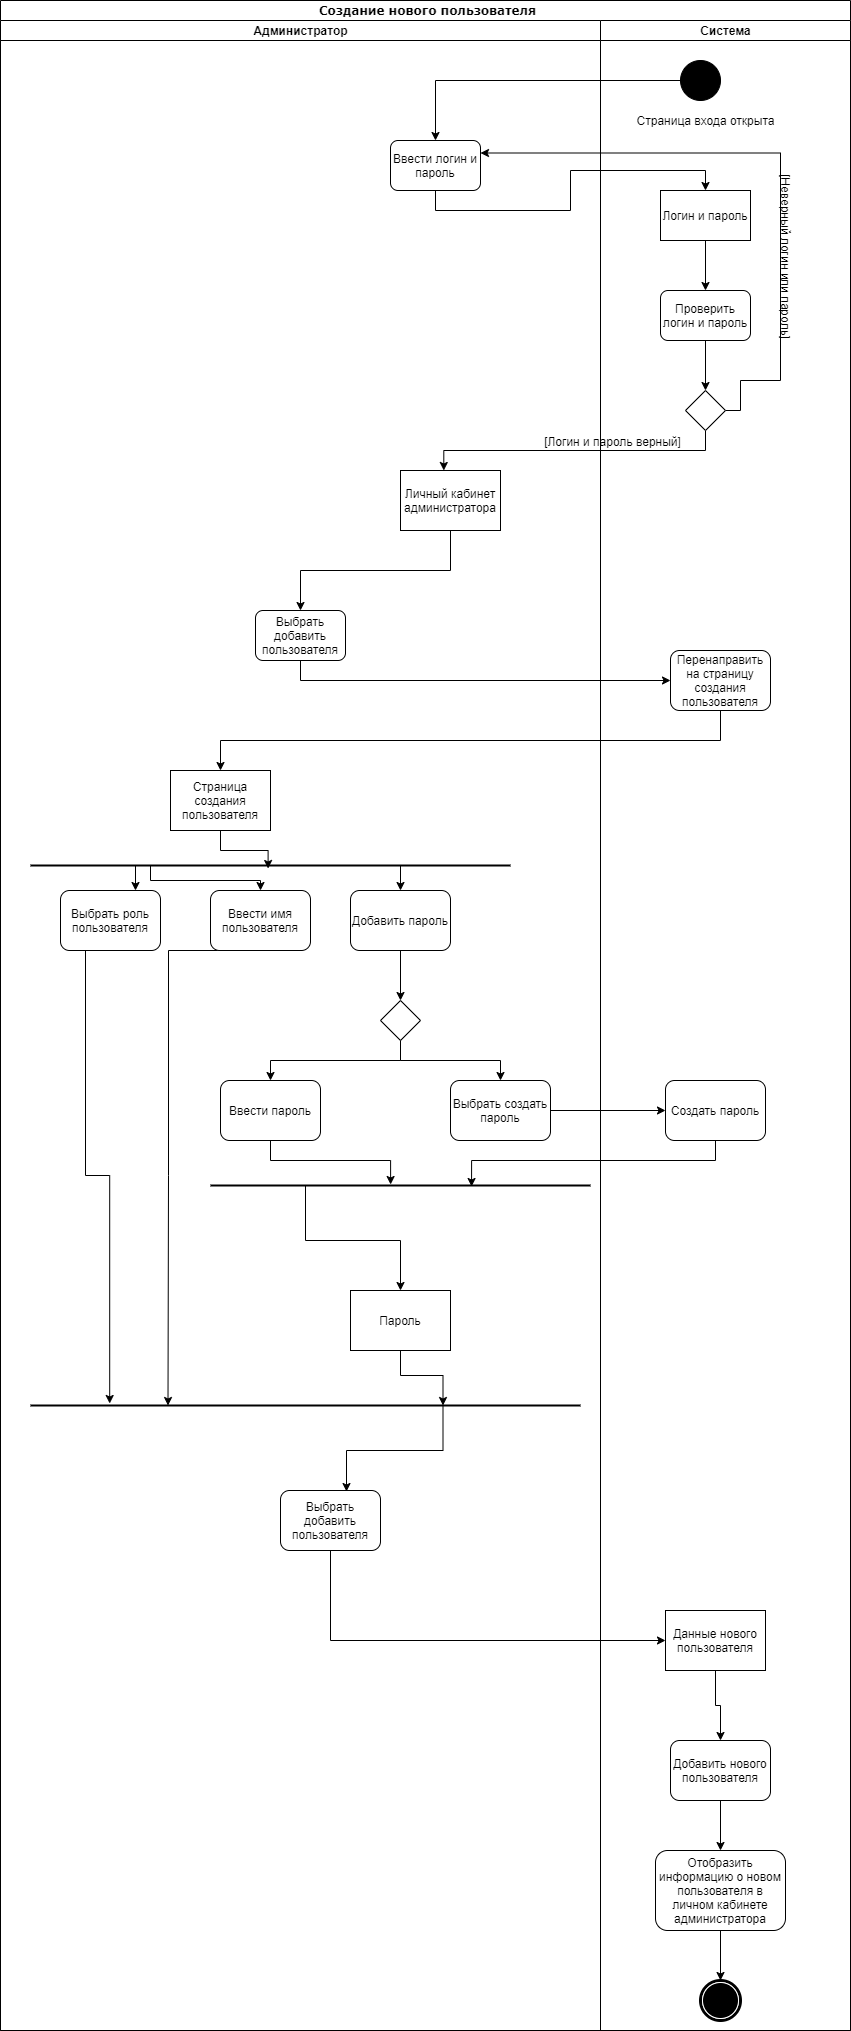

The diagram above was exported from draw.io. Its source (the exported page's mxGraphModel, read from the mxfile embedded in the PNG):
<mxGraphModel dx="1618" dy="482" grid="1" gridSize="10" guides="1" tooltips="1" connect="1" arrows="1" fold="1" page="1" pageScale="1" pageWidth="850" pageHeight="1100" background="#ffffff" math="0" shadow="0">
  <root>
    <mxCell id="0" />
    <mxCell id="1" parent="0" />
    <mxCell id="1c1d494c118603dd-1" value="&amp;nbsp;Создание нового пользователя" style="swimlane;html=1;childLayout=stackLayout;startSize=20;rounded=0;shadow=0;comic=0;labelBackgroundColor=none;strokeWidth=1;fontFamily=Verdana;fontSize=12;align=center;" parent="1" vertex="1">
      <mxGeometry x="-450" y="20" width="850" height="2030" as="geometry" />
    </mxCell>
    <mxCell id="HZATNxb7xMm6bSEDszqA-17" style="edgeStyle=orthogonalEdgeStyle;rounded=0;orthogonalLoop=1;jettySize=auto;html=1;exitX=0.5;exitY=1;exitDx=0;exitDy=0;" parent="1c1d494c118603dd-1" source="HZATNxb7xMm6bSEDszqA-3" target="HZATNxb7xMm6bSEDszqA-16" edge="1">
      <mxGeometry relative="1" as="geometry" />
    </mxCell>
    <mxCell id="HZATNxb7xMm6bSEDszqA-20" style="edgeStyle=orthogonalEdgeStyle;rounded=0;orthogonalLoop=1;jettySize=auto;html=1;exitX=0.5;exitY=1;exitDx=0;exitDy=0;" parent="1c1d494c118603dd-1" source="HZATNxb7xMm6bSEDszqA-16" target="HZATNxb7xMm6bSEDszqA-19" edge="1">
      <mxGeometry relative="1" as="geometry" />
    </mxCell>
    <mxCell id="1c1d494c118603dd-3" value="Администратор" style="swimlane;html=1;startSize=20;" parent="1c1d494c118603dd-1" vertex="1">
      <mxGeometry y="20" width="600" height="2010" as="geometry" />
    </mxCell>
    <mxCell id="HZATNxb7xMm6bSEDszqA-56" style="edgeStyle=orthogonalEdgeStyle;rounded=0;orthogonalLoop=1;jettySize=auto;html=1;exitX=0.5;exitY=1;exitDx=0;exitDy=0;entryX=0.25;entryY=0.5;entryDx=0;entryDy=0;entryPerimeter=0;" parent="1c1d494c118603dd-3" source="HZATNxb7xMm6bSEDszqA-26" target="HZATNxb7xMm6bSEDszqA-54" edge="1">
      <mxGeometry relative="1" as="geometry">
        <Array as="points">
          <mxPoint x="168" y="930" />
          <mxPoint x="168" y="1155" />
        </Array>
      </mxGeometry>
    </mxCell>
    <mxCell id="HZATNxb7xMm6bSEDszqA-26" value="Ввести имя пользователя" style="shape=ext;rounded=1;html=1;whiteSpace=wrap;" parent="1c1d494c118603dd-3" vertex="1">
      <mxGeometry x="210" y="870" width="100" height="60" as="geometry" />
    </mxCell>
    <mxCell id="HZATNxb7xMm6bSEDszqA-34" style="edgeStyle=orthogonalEdgeStyle;rounded=0;orthogonalLoop=1;jettySize=auto;html=1;exitX=0.25;exitY=0.5;exitDx=0;exitDy=0;exitPerimeter=0;entryX=0.75;entryY=0;entryDx=0;entryDy=0;" parent="1c1d494c118603dd-3" source="HZATNxb7xMm6bSEDszqA-29" target="HZATNxb7xMm6bSEDszqA-24" edge="1">
      <mxGeometry relative="1" as="geometry" />
    </mxCell>
    <mxCell id="HZATNxb7xMm6bSEDszqA-36" style="edgeStyle=orthogonalEdgeStyle;rounded=0;orthogonalLoop=1;jettySize=auto;html=1;exitX=0.75;exitY=0.5;exitDx=0;exitDy=0;exitPerimeter=0;entryX=0.5;entryY=0;entryDx=0;entryDy=0;" parent="1c1d494c118603dd-3" source="HZATNxb7xMm6bSEDszqA-29" target="HZATNxb7xMm6bSEDszqA-33" edge="1">
      <mxGeometry relative="1" as="geometry" />
    </mxCell>
    <mxCell id="HZATNxb7xMm6bSEDszqA-37" style="edgeStyle=orthogonalEdgeStyle;rounded=0;orthogonalLoop=1;jettySize=auto;html=1;exitX=0.25;exitY=0.5;exitDx=0;exitDy=0;exitPerimeter=0;entryX=0.5;entryY=0;entryDx=0;entryDy=0;" parent="1c1d494c118603dd-3" source="HZATNxb7xMm6bSEDszqA-29" target="HZATNxb7xMm6bSEDszqA-26" edge="1">
      <mxGeometry relative="1" as="geometry">
        <Array as="points">
          <mxPoint x="150" y="860" />
          <mxPoint x="260" y="860" />
        </Array>
      </mxGeometry>
    </mxCell>
    <mxCell id="HZATNxb7xMm6bSEDszqA-29" value="" style="line;strokeWidth=2;html=1;" parent="1c1d494c118603dd-3" vertex="1">
      <mxGeometry x="30" y="840" width="480" height="10" as="geometry" />
    </mxCell>
    <mxCell id="HZATNxb7xMm6bSEDszqA-55" style="edgeStyle=orthogonalEdgeStyle;rounded=0;orthogonalLoop=1;jettySize=auto;html=1;exitX=0.25;exitY=1;exitDx=0;exitDy=0;entryX=0.144;entryY=0.3;entryDx=0;entryDy=0;entryPerimeter=0;" parent="1c1d494c118603dd-3" source="HZATNxb7xMm6bSEDszqA-24" target="HZATNxb7xMm6bSEDszqA-54" edge="1">
      <mxGeometry relative="1" as="geometry" />
    </mxCell>
    <mxCell id="HZATNxb7xMm6bSEDszqA-24" value="Выбрать роль пользователя" style="shape=ext;rounded=1;html=1;whiteSpace=wrap;" parent="1c1d494c118603dd-3" vertex="1">
      <mxGeometry x="60" y="870" width="100" height="60" as="geometry" />
    </mxCell>
    <mxCell id="HZATNxb7xMm6bSEDszqA-30" style="edgeStyle=orthogonalEdgeStyle;rounded=0;orthogonalLoop=1;jettySize=auto;html=1;exitX=0.5;exitY=1;exitDx=0;exitDy=0;entryX=0.495;entryY=0.8;entryDx=0;entryDy=0;entryPerimeter=0;" parent="1c1d494c118603dd-3" source="HZATNxb7xMm6bSEDszqA-21" target="HZATNxb7xMm6bSEDszqA-29" edge="1">
      <mxGeometry relative="1" as="geometry" />
    </mxCell>
    <mxCell id="HZATNxb7xMm6bSEDszqA-21" value="Страница создания пользователя" style="rounded=0;whiteSpace=wrap;html=1;" parent="1c1d494c118603dd-3" vertex="1">
      <mxGeometry x="170" y="750" width="100" height="60" as="geometry" />
    </mxCell>
    <mxCell id="HZATNxb7xMm6bSEDszqA-52" style="edgeStyle=orthogonalEdgeStyle;rounded=0;orthogonalLoop=1;jettySize=auto;html=1;exitX=0.5;exitY=1;exitDx=0;exitDy=0;entryX=0.474;entryY=0.4;entryDx=0;entryDy=0;entryPerimeter=0;" parent="1c1d494c118603dd-3" source="HZATNxb7xMm6bSEDszqA-41" target="HZATNxb7xMm6bSEDszqA-50" edge="1">
      <mxGeometry relative="1" as="geometry" />
    </mxCell>
    <mxCell id="HZATNxb7xMm6bSEDszqA-41" value="Ввести пароль " style="shape=ext;rounded=1;html=1;whiteSpace=wrap;" parent="1c1d494c118603dd-3" vertex="1">
      <mxGeometry x="220" y="1060" width="100" height="60" as="geometry" />
    </mxCell>
    <mxCell id="HZATNxb7xMm6bSEDszqA-16" value="Выбрать добавить пользователя" style="shape=ext;rounded=1;html=1;whiteSpace=wrap;" parent="1c1d494c118603dd-3" vertex="1">
      <mxGeometry x="255" y="590" width="90" height="50" as="geometry" />
    </mxCell>
    <mxCell id="HZATNxb7xMm6bSEDszqA-42" style="edgeStyle=orthogonalEdgeStyle;rounded=0;orthogonalLoop=1;jettySize=auto;html=1;exitX=0.5;exitY=1;exitDx=0;exitDy=0;" parent="1c1d494c118603dd-3" source="HZATNxb7xMm6bSEDszqA-39" target="HZATNxb7xMm6bSEDszqA-41" edge="1">
      <mxGeometry relative="1" as="geometry" />
    </mxCell>
    <mxCell id="HZATNxb7xMm6bSEDszqA-45" style="edgeStyle=orthogonalEdgeStyle;rounded=0;orthogonalLoop=1;jettySize=auto;html=1;exitX=0.5;exitY=1;exitDx=0;exitDy=0;" parent="1c1d494c118603dd-3" source="HZATNxb7xMm6bSEDszqA-39" target="HZATNxb7xMm6bSEDszqA-44" edge="1">
      <mxGeometry relative="1" as="geometry" />
    </mxCell>
    <mxCell id="HZATNxb7xMm6bSEDszqA-57" style="edgeStyle=orthogonalEdgeStyle;rounded=0;orthogonalLoop=1;jettySize=auto;html=1;exitX=0.5;exitY=1;exitDx=0;exitDy=0;entryX=0.75;entryY=0.5;entryDx=0;entryDy=0;entryPerimeter=0;" parent="1c1d494c118603dd-3" source="HZATNxb7xMm6bSEDszqA-49" target="HZATNxb7xMm6bSEDszqA-54" edge="1">
      <mxGeometry relative="1" as="geometry" />
    </mxCell>
    <mxCell id="HZATNxb7xMm6bSEDszqA-58" value="Выбрать добавить пользователя" style="shape=ext;rounded=1;html=1;whiteSpace=wrap;" parent="1c1d494c118603dd-3" vertex="1">
      <mxGeometry x="280" y="1470" width="100" height="60" as="geometry" />
    </mxCell>
    <mxCell id="HZATNxb7xMm6bSEDszqA-49" value="Пароль" style="rounded=0;whiteSpace=wrap;html=1;" parent="1c1d494c118603dd-3" vertex="1">
      <mxGeometry x="350" y="1270" width="100" height="60" as="geometry" />
    </mxCell>
    <mxCell id="HZATNxb7xMm6bSEDszqA-39" value="" style="rhombus;whiteSpace=wrap;html=1;" parent="1c1d494c118603dd-3" vertex="1">
      <mxGeometry x="380" y="980" width="40" height="40" as="geometry" />
    </mxCell>
    <mxCell id="HZATNxb7xMm6bSEDszqA-40" style="edgeStyle=orthogonalEdgeStyle;rounded=0;orthogonalLoop=1;jettySize=auto;html=1;exitX=0.5;exitY=1;exitDx=0;exitDy=0;" parent="1c1d494c118603dd-3" source="HZATNxb7xMm6bSEDszqA-33" target="HZATNxb7xMm6bSEDszqA-39" edge="1">
      <mxGeometry relative="1" as="geometry" />
    </mxCell>
    <mxCell id="HZATNxb7xMm6bSEDszqA-33" value="Добавить пароль" style="shape=ext;rounded=1;html=1;whiteSpace=wrap;" parent="1c1d494c118603dd-3" vertex="1">
      <mxGeometry x="350" y="870" width="100" height="60" as="geometry" />
    </mxCell>
    <mxCell id="HZATNxb7xMm6bSEDszqA-44" value="Выбрать создать пароль" style="shape=ext;rounded=1;html=1;whiteSpace=wrap;" parent="1c1d494c118603dd-3" vertex="1">
      <mxGeometry x="450" y="1060" width="100" height="60" as="geometry" />
    </mxCell>
    <mxCell id="HZATNxb7xMm6bSEDszqA-53" style="edgeStyle=orthogonalEdgeStyle;rounded=0;orthogonalLoop=1;jettySize=auto;html=1;exitX=0.25;exitY=0.5;exitDx=0;exitDy=0;exitPerimeter=0;" parent="1c1d494c118603dd-3" source="HZATNxb7xMm6bSEDszqA-50" target="HZATNxb7xMm6bSEDszqA-49" edge="1">
      <mxGeometry relative="1" as="geometry" />
    </mxCell>
    <mxCell id="HZATNxb7xMm6bSEDszqA-50" value="" style="line;strokeWidth=2;html=1;" parent="1c1d494c118603dd-3" vertex="1">
      <mxGeometry x="210" y="1160" width="380" height="10" as="geometry" />
    </mxCell>
    <mxCell id="HZATNxb7xMm6bSEDszqA-59" style="edgeStyle=orthogonalEdgeStyle;rounded=0;orthogonalLoop=1;jettySize=auto;html=1;exitX=0.75;exitY=0.5;exitDx=0;exitDy=0;exitPerimeter=0;entryX=0.66;entryY=0.017;entryDx=0;entryDy=0;entryPerimeter=0;" parent="1c1d494c118603dd-3" source="HZATNxb7xMm6bSEDszqA-54" target="HZATNxb7xMm6bSEDszqA-58" edge="1">
      <mxGeometry relative="1" as="geometry" />
    </mxCell>
    <mxCell id="HZATNxb7xMm6bSEDszqA-54" value="" style="line;strokeWidth=2;html=1;" parent="1c1d494c118603dd-3" vertex="1">
      <mxGeometry x="30" y="1380" width="550" height="10" as="geometry" />
    </mxCell>
    <mxCell id="HZATNxb7xMm6bSEDszqA-22" style="edgeStyle=orthogonalEdgeStyle;rounded=0;orthogonalLoop=1;jettySize=auto;html=1;exitX=0.5;exitY=1;exitDx=0;exitDy=0;entryX=0.5;entryY=0;entryDx=0;entryDy=0;" parent="1c1d494c118603dd-1" source="HZATNxb7xMm6bSEDszqA-19" target="HZATNxb7xMm6bSEDszqA-21" edge="1">
      <mxGeometry relative="1" as="geometry" />
    </mxCell>
    <mxCell id="HZATNxb7xMm6bSEDszqA-48" style="edgeStyle=orthogonalEdgeStyle;rounded=0;orthogonalLoop=1;jettySize=auto;html=1;exitX=1;exitY=0.5;exitDx=0;exitDy=0;" parent="1c1d494c118603dd-1" source="HZATNxb7xMm6bSEDszqA-44" target="HZATNxb7xMm6bSEDszqA-47" edge="1">
      <mxGeometry relative="1" as="geometry" />
    </mxCell>
    <mxCell id="HZATNxb7xMm6bSEDszqA-51" style="edgeStyle=orthogonalEdgeStyle;rounded=0;orthogonalLoop=1;jettySize=auto;html=1;exitX=0.5;exitY=1;exitDx=0;exitDy=0;entryX=0.687;entryY=0.6;entryDx=0;entryDy=0;entryPerimeter=0;" parent="1c1d494c118603dd-1" source="HZATNxb7xMm6bSEDszqA-47" target="HZATNxb7xMm6bSEDszqA-50" edge="1">
      <mxGeometry relative="1" as="geometry" />
    </mxCell>
    <mxCell id="1c1d494c118603dd-4" value="Система" style="swimlane;html=1;startSize=20;" parent="1c1d494c118603dd-1" vertex="1">
      <mxGeometry x="600" y="20" width="250" height="2010" as="geometry" />
    </mxCell>
    <mxCell id="HZATNxb7xMm6bSEDszqA-2" value="Ввести логин и пароль" style="shape=ext;rounded=1;html=1;whiteSpace=wrap;" parent="1c1d494c118603dd-4" vertex="1">
      <mxGeometry x="-210" y="120" width="90" height="50" as="geometry" />
    </mxCell>
    <mxCell id="HZATNxb7xMm6bSEDszqA-3" value="Личный кабинет администратора" style="rounded=0;whiteSpace=wrap;html=1;" parent="1c1d494c118603dd-4" vertex="1">
      <mxGeometry x="-200" y="450" width="100" height="60" as="geometry" />
    </mxCell>
    <mxCell id="HZATNxb7xMm6bSEDszqA-4" style="edgeStyle=orthogonalEdgeStyle;rounded=0;orthogonalLoop=1;jettySize=auto;html=1;exitX=0;exitY=0.5;exitDx=0;exitDy=0;" parent="1c1d494c118603dd-4" source="60571a20871a0731-4" target="HZATNxb7xMm6bSEDszqA-2" edge="1">
      <mxGeometry relative="1" as="geometry">
        <mxPoint x="85" y="60" as="sourcePoint" />
      </mxGeometry>
    </mxCell>
    <mxCell id="HZATNxb7xMm6bSEDszqA-5" style="edgeStyle=orthogonalEdgeStyle;rounded=0;orthogonalLoop=1;jettySize=auto;html=1;exitX=0.5;exitY=1;exitDx=0;exitDy=0;entryX=0.5;entryY=0;entryDx=0;entryDy=0;" parent="1c1d494c118603dd-4" source="HZATNxb7xMm6bSEDszqA-2" target="HZATNxb7xMm6bSEDszqA-9" edge="1">
      <mxGeometry relative="1" as="geometry">
        <mxPoint x="-110" y="160" as="targetPoint" />
      </mxGeometry>
    </mxCell>
    <mxCell id="HZATNxb7xMm6bSEDszqA-6" style="edgeStyle=orthogonalEdgeStyle;rounded=0;orthogonalLoop=1;jettySize=auto;html=1;exitX=1;exitY=0.5;exitDx=0;exitDy=0;entryX=1;entryY=0.25;entryDx=0;entryDy=0;" parent="1c1d494c118603dd-4" source="HZATNxb7xMm6bSEDszqA-12" target="HZATNxb7xMm6bSEDszqA-2" edge="1">
      <mxGeometry relative="1" as="geometry">
        <Array as="points">
          <mxPoint x="140" y="360" />
          <mxPoint x="180" y="360" />
          <mxPoint x="180" y="133" />
        </Array>
      </mxGeometry>
    </mxCell>
    <mxCell id="HZATNxb7xMm6bSEDszqA-7" value="[Неверный логин или пароль]" style="text;html=1;align=center;verticalAlign=middle;resizable=0;points=[];rotation=90;" parent="HZATNxb7xMm6bSEDszqA-6" vertex="1" connectable="0">
      <mxGeometry x="-0.814" y="25" relative="1" as="geometry">
        <mxPoint x="35" y="-100" as="offset" />
      </mxGeometry>
    </mxCell>
    <mxCell id="HZATNxb7xMm6bSEDszqA-8" style="edgeStyle=orthogonalEdgeStyle;rounded=0;orthogonalLoop=1;jettySize=auto;html=1;exitX=0.5;exitY=1;exitDx=0;exitDy=0;" parent="1c1d494c118603dd-4" source="HZATNxb7xMm6bSEDszqA-9" target="HZATNxb7xMm6bSEDszqA-11" edge="1">
      <mxGeometry relative="1" as="geometry" />
    </mxCell>
    <mxCell id="HZATNxb7xMm6bSEDszqA-10" style="edgeStyle=orthogonalEdgeStyle;rounded=0;orthogonalLoop=1;jettySize=auto;html=1;exitX=0.5;exitY=1;exitDx=0;exitDy=0;" parent="1c1d494c118603dd-4" source="HZATNxb7xMm6bSEDszqA-11" target="HZATNxb7xMm6bSEDszqA-12" edge="1">
      <mxGeometry relative="1" as="geometry" />
    </mxCell>
    <mxCell id="HZATNxb7xMm6bSEDszqA-14" style="edgeStyle=orthogonalEdgeStyle;rounded=0;orthogonalLoop=1;jettySize=auto;html=1;exitX=0.5;exitY=1;exitDx=0;exitDy=0;entryX=0.433;entryY=0;entryDx=0;entryDy=0;entryPerimeter=0;" parent="1c1d494c118603dd-4" source="HZATNxb7xMm6bSEDszqA-12" target="HZATNxb7xMm6bSEDszqA-3" edge="1">
      <mxGeometry relative="1" as="geometry" />
    </mxCell>
    <mxCell id="HZATNxb7xMm6bSEDszqA-15" value="[Логин и пароль верный]" style="text;html=1;align=center;verticalAlign=middle;resizable=0;points=[];" parent="HZATNxb7xMm6bSEDszqA-14" vertex="1" connectable="0">
      <mxGeometry x="-0.4706" y="-1" relative="1" as="geometry">
        <mxPoint x="-34" y="-9" as="offset" />
      </mxGeometry>
    </mxCell>
    <mxCell id="HZATNxb7xMm6bSEDszqA-13" value="Страница входа открыта" style="text;html=1;align=center;verticalAlign=middle;resizable=0;points=[];autosize=1;" parent="1c1d494c118603dd-4" vertex="1">
      <mxGeometry x="25" y="90" width="160" height="20" as="geometry" />
    </mxCell>
    <mxCell id="HZATNxb7xMm6bSEDszqA-12" value="" style="rhombus;whiteSpace=wrap;html=1;" parent="1c1d494c118603dd-4" vertex="1">
      <mxGeometry x="85" y="370" width="40" height="40" as="geometry" />
    </mxCell>
    <mxCell id="HZATNxb7xMm6bSEDszqA-11" value="Проверить логин и пароль" style="shape=ext;rounded=1;html=1;whiteSpace=wrap;" parent="1c1d494c118603dd-4" vertex="1">
      <mxGeometry x="60" y="270" width="90" height="50" as="geometry" />
    </mxCell>
    <mxCell id="HZATNxb7xMm6bSEDszqA-9" value="Логин и пароль" style="rounded=0;whiteSpace=wrap;html=1;" parent="1c1d494c118603dd-4" vertex="1">
      <mxGeometry x="60" y="170" width="90" height="50" as="geometry" />
    </mxCell>
    <mxCell id="60571a20871a0731-4" value="" style="ellipse;whiteSpace=wrap;html=1;rounded=0;shadow=0;comic=0;labelBackgroundColor=none;strokeWidth=1;fillColor=#000000;fontFamily=Verdana;fontSize=12;align=center;" parent="1c1d494c118603dd-4" vertex="1">
      <mxGeometry x="80" y="40" width="40" height="40" as="geometry" />
    </mxCell>
    <mxCell id="HZATNxb7xMm6bSEDszqA-66" style="edgeStyle=orthogonalEdgeStyle;rounded=0;orthogonalLoop=1;jettySize=auto;html=1;exitX=0.5;exitY=1;exitDx=0;exitDy=0;" parent="1c1d494c118603dd-4" source="HZATNxb7xMm6bSEDszqA-63" target="HZATNxb7xMm6bSEDszqA-65" edge="1">
      <mxGeometry relative="1" as="geometry" />
    </mxCell>
    <mxCell id="HZATNxb7xMm6bSEDszqA-63" value="Добавить нового пользователя" style="shape=ext;rounded=1;html=1;whiteSpace=wrap;" parent="1c1d494c118603dd-4" vertex="1">
      <mxGeometry x="70" y="1720" width="100" height="60" as="geometry" />
    </mxCell>
    <mxCell id="HZATNxb7xMm6bSEDszqA-64" style="edgeStyle=orthogonalEdgeStyle;rounded=0;orthogonalLoop=1;jettySize=auto;html=1;exitX=0.5;exitY=1;exitDx=0;exitDy=0;entryX=0.5;entryY=0;entryDx=0;entryDy=0;" parent="1c1d494c118603dd-4" source="HZATNxb7xMm6bSEDszqA-61" target="HZATNxb7xMm6bSEDszqA-63" edge="1">
      <mxGeometry relative="1" as="geometry" />
    </mxCell>
    <mxCell id="HZATNxb7xMm6bSEDszqA-61" value="Данные нового пользователя" style="rounded=0;whiteSpace=wrap;html=1;" parent="1c1d494c118603dd-4" vertex="1">
      <mxGeometry x="65" y="1590" width="100" height="60" as="geometry" />
    </mxCell>
    <mxCell id="HZATNxb7xMm6bSEDszqA-47" value="Создать пароль" style="shape=ext;rounded=1;html=1;whiteSpace=wrap;" parent="1c1d494c118603dd-4" vertex="1">
      <mxGeometry x="65" y="1060" width="100" height="60" as="geometry" />
    </mxCell>
    <mxCell id="HZATNxb7xMm6bSEDszqA-19" value="Перенаправить на страницу создания пользователя" style="shape=ext;rounded=1;html=1;whiteSpace=wrap;" parent="1c1d494c118603dd-4" vertex="1">
      <mxGeometry x="70" y="630" width="100" height="60" as="geometry" />
    </mxCell>
    <mxCell id="HZATNxb7xMm6bSEDszqA-67" style="edgeStyle=orthogonalEdgeStyle;rounded=0;orthogonalLoop=1;jettySize=auto;html=1;exitX=0.5;exitY=1;exitDx=0;exitDy=0;entryX=0.5;entryY=0;entryDx=0;entryDy=0;" parent="1c1d494c118603dd-4" source="HZATNxb7xMm6bSEDszqA-65" target="60571a20871a0731-5" edge="1">
      <mxGeometry relative="1" as="geometry" />
    </mxCell>
    <mxCell id="HZATNxb7xMm6bSEDszqA-65" value="Отобразить информацию о новом пользователя в личном кабинете администратора" style="shape=ext;rounded=1;html=1;whiteSpace=wrap;" parent="1c1d494c118603dd-4" vertex="1">
      <mxGeometry x="55" y="1830" width="130" height="80" as="geometry" />
    </mxCell>
    <mxCell id="60571a20871a0731-5" value="" style="shape=mxgraph.bpmn.shape;html=1;verticalLabelPosition=bottom;labelBackgroundColor=#ffffff;verticalAlign=top;perimeter=ellipsePerimeter;outline=end;symbol=terminate;rounded=0;shadow=0;comic=0;strokeWidth=1;fontFamily=Verdana;fontSize=12;align=center;" parent="1c1d494c118603dd-4" vertex="1">
      <mxGeometry x="100" y="1960" width="40" height="40" as="geometry" />
    </mxCell>
    <mxCell id="HZATNxb7xMm6bSEDszqA-62" style="edgeStyle=orthogonalEdgeStyle;rounded=0;orthogonalLoop=1;jettySize=auto;html=1;exitX=0.5;exitY=1;exitDx=0;exitDy=0;entryX=0;entryY=0.5;entryDx=0;entryDy=0;" parent="1c1d494c118603dd-1" source="HZATNxb7xMm6bSEDszqA-58" target="HZATNxb7xMm6bSEDszqA-61" edge="1">
      <mxGeometry relative="1" as="geometry" />
    </mxCell>
  </root>
</mxGraphModel>